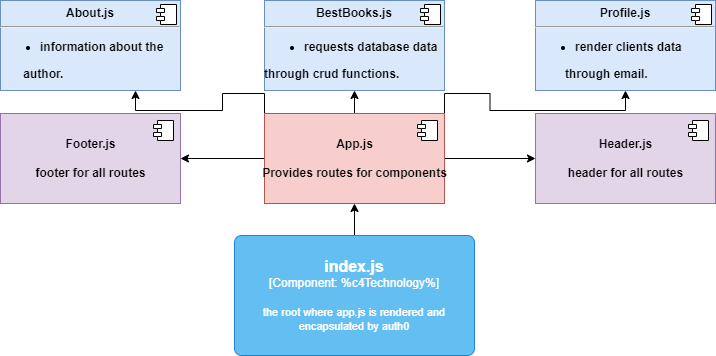

The diagram above was exported from draw.io. Its source (the exported page's mxGraphModel, read from the mxfile embedded in the PNG):
<mxGraphModel dx="1038" dy="489" grid="0" gridSize="10" guides="1" tooltips="1" connect="1" arrows="1" fold="1" page="1" pageScale="1" pageWidth="827" pageHeight="1169" math="0" shadow="0">
  <root>
    <mxCell id="0" />
    <mxCell id="1" parent="0" />
    <mxCell id="v7zWBF9Ps8MRH0_UiLNq-15" style="edgeStyle=orthogonalEdgeStyle;rounded=0;orthogonalLoop=1;jettySize=auto;html=1;exitX=0.5;exitY=0;exitDx=0;exitDy=0;exitPerimeter=0;entryX=0.5;entryY=1;entryDx=0;entryDy=0;" edge="1" parent="1" source="v7zWBF9Ps8MRH0_UiLNq-1" target="v7zWBF9Ps8MRH0_UiLNq-3">
      <mxGeometry relative="1" as="geometry" />
    </mxCell>
    <object placeholders="1" c4Name="index.js" c4Type="Component" c4Description="the root where app.js is rendered and encapsulated by auth0" label="&lt;font style=&quot;font-size: 16px&quot;&gt;&lt;b&gt;%c4Name%&lt;/b&gt;&lt;/font&gt;&lt;div&gt;[%c4Type%: %c4Technology%]&lt;/div&gt;&lt;br&gt;&lt;div&gt;&lt;font style=&quot;font-size: 11px&quot;&gt;%c4Description%&lt;/font&gt;&lt;/div&gt;" id="v7zWBF9Ps8MRH0_UiLNq-1">
      <mxCell style="rounded=1;whiteSpace=wrap;html=1;labelBackgroundColor=none;fillColor=#63BEF2;fontColor=#ffffff;align=center;arcSize=6;strokeColor=#2086C9;metaEdit=1;resizable=0;points=[[0.25,0,0],[0.5,0,0],[0.75,0,0],[1,0.25,0],[1,0.5,0],[1,0.75,0],[0.75,1,0],[0.5,1,0],[0.25,1,0],[0,0.75,0],[0,0.5,0],[0,0.25,0]];" vertex="1" parent="1">
        <mxGeometry x="284" y="513" width="240" height="120" as="geometry" />
      </mxCell>
    </object>
    <mxCell id="v7zWBF9Ps8MRH0_UiLNq-16" style="edgeStyle=orthogonalEdgeStyle;rounded=0;orthogonalLoop=1;jettySize=auto;html=1;" edge="1" parent="1" source="v7zWBF9Ps8MRH0_UiLNq-3" target="v7zWBF9Ps8MRH0_UiLNq-11">
      <mxGeometry relative="1" as="geometry" />
    </mxCell>
    <mxCell id="v7zWBF9Ps8MRH0_UiLNq-17" style="edgeStyle=orthogonalEdgeStyle;rounded=0;orthogonalLoop=1;jettySize=auto;html=1;entryX=1;entryY=0.5;entryDx=0;entryDy=0;" edge="1" parent="1" source="v7zWBF9Ps8MRH0_UiLNq-3" target="v7zWBF9Ps8MRH0_UiLNq-13">
      <mxGeometry relative="1" as="geometry" />
    </mxCell>
    <mxCell id="v7zWBF9Ps8MRH0_UiLNq-18" style="edgeStyle=orthogonalEdgeStyle;rounded=0;orthogonalLoop=1;jettySize=auto;html=1;exitX=0.5;exitY=0;exitDx=0;exitDy=0;entryX=0.5;entryY=1;entryDx=0;entryDy=0;" edge="1" parent="1" source="v7zWBF9Ps8MRH0_UiLNq-3" target="v7zWBF9Ps8MRH0_UiLNq-5">
      <mxGeometry relative="1" as="geometry" />
    </mxCell>
    <mxCell id="v7zWBF9Ps8MRH0_UiLNq-19" style="edgeStyle=orthogonalEdgeStyle;rounded=0;orthogonalLoop=1;jettySize=auto;html=1;exitX=0;exitY=0;exitDx=0;exitDy=0;entryX=0.75;entryY=1;entryDx=0;entryDy=0;" edge="1" parent="1" source="v7zWBF9Ps8MRH0_UiLNq-3" target="v7zWBF9Ps8MRH0_UiLNq-7">
      <mxGeometry relative="1" as="geometry" />
    </mxCell>
    <mxCell id="v7zWBF9Ps8MRH0_UiLNq-20" style="edgeStyle=orthogonalEdgeStyle;rounded=0;orthogonalLoop=1;jettySize=auto;html=1;exitX=1;exitY=0;exitDx=0;exitDy=0;entryX=0.5;entryY=1;entryDx=0;entryDy=0;" edge="1" parent="1" source="v7zWBF9Ps8MRH0_UiLNq-3" target="v7zWBF9Ps8MRH0_UiLNq-9">
      <mxGeometry relative="1" as="geometry" />
    </mxCell>
    <mxCell id="v7zWBF9Ps8MRH0_UiLNq-3" value="&lt;b&gt;App.js&lt;br&gt;&lt;br&gt;Provides routes for components&lt;/b&gt;" style="html=1;dropTarget=0;fillColor=#f8cecc;strokeColor=#b85450;" vertex="1" parent="1">
      <mxGeometry x="314" y="391" width="180" height="90" as="geometry" />
    </mxCell>
    <mxCell id="v7zWBF9Ps8MRH0_UiLNq-4" value="" style="shape=module;jettyWidth=8;jettyHeight=4;" vertex="1" parent="v7zWBF9Ps8MRH0_UiLNq-3">
      <mxGeometry x="1" width="20" height="20" relative="1" as="geometry">
        <mxPoint x="-27" y="7" as="offset" />
      </mxGeometry>
    </mxCell>
    <mxCell id="v7zWBF9Ps8MRH0_UiLNq-5" value="&lt;p style=&quot;margin:0px;margin-top:6px;text-align:center;&quot;&gt;&lt;span&gt;BestBooks.js&lt;/span&gt;&lt;/p&gt;&lt;hr&gt;&lt;p style=&quot;margin:0px;margin-left:8px;&quot;&gt;&lt;/p&gt;&lt;ul&gt;&lt;li&gt;requests database data&amp;nbsp;&lt;/li&gt;&lt;/ul&gt;&lt;span style=&quot;background-color: initial;&quot;&gt;through crud functions.&lt;/span&gt;&lt;br&gt;&lt;p&gt;&lt;/p&gt;&lt;p style=&quot;margin:0px;margin-left:8px;&quot;&gt;&lt;span style=&quot;background-color: initial;&quot;&gt;&lt;br&gt;&lt;/span&gt;&lt;/p&gt;&lt;p style=&quot;margin:0px;margin-left:8px;&quot;&gt;&lt;br&gt;&lt;/p&gt;" style="align=left;overflow=fill;html=1;dropTarget=0;fontStyle=1;fillColor=#dae8fc;strokeColor=#6c8ebf;" vertex="1" parent="1">
      <mxGeometry x="314" y="278" width="180" height="90" as="geometry" />
    </mxCell>
    <mxCell id="v7zWBF9Ps8MRH0_UiLNq-6" value="" style="shape=component;jettyWidth=8;jettyHeight=4;" vertex="1" parent="v7zWBF9Ps8MRH0_UiLNq-5">
      <mxGeometry x="1" width="20" height="20" relative="1" as="geometry">
        <mxPoint x="-24" y="4" as="offset" />
      </mxGeometry>
    </mxCell>
    <mxCell id="v7zWBF9Ps8MRH0_UiLNq-7" value="&lt;p style=&quot;margin:0px;margin-top:6px;text-align:center;&quot;&gt;About.js&lt;/p&gt;&lt;hr&gt;&lt;p style=&quot;margin:0px;margin-left:8px;&quot;&gt;&lt;/p&gt;&lt;ul&gt;&lt;li&gt;information about the&amp;nbsp;&lt;/li&gt;&lt;/ul&gt;&amp;nbsp; &amp;nbsp; &amp;nbsp; &amp;nbsp;author.&lt;br&gt;&lt;br&gt;&lt;p&gt;&lt;/p&gt;&lt;p style=&quot;margin:0px;margin-left:8px;&quot;&gt;&lt;span style=&quot;background-color: initial;&quot;&gt;&lt;br&gt;&lt;/span&gt;&lt;/p&gt;&lt;p style=&quot;margin:0px;margin-left:8px;&quot;&gt;&lt;br&gt;&lt;/p&gt;" style="align=left;overflow=fill;html=1;dropTarget=0;fontStyle=1;fillColor=#dae8fc;strokeColor=#6c8ebf;" vertex="1" parent="1">
      <mxGeometry x="50" y="278" width="180" height="90" as="geometry" />
    </mxCell>
    <mxCell id="v7zWBF9Ps8MRH0_UiLNq-8" value="" style="shape=component;jettyWidth=8;jettyHeight=4;" vertex="1" parent="v7zWBF9Ps8MRH0_UiLNq-7">
      <mxGeometry x="1" width="20" height="20" relative="1" as="geometry">
        <mxPoint x="-24" y="4" as="offset" />
      </mxGeometry>
    </mxCell>
    <mxCell id="v7zWBF9Ps8MRH0_UiLNq-9" value="&lt;p style=&quot;margin:0px;margin-top:6px;text-align:center;&quot;&gt;&lt;span&gt;Profile.js&lt;/span&gt;&lt;/p&gt;&lt;hr&gt;&lt;p style=&quot;margin:0px;margin-left:8px;&quot;&gt;&lt;/p&gt;&lt;ul&gt;&lt;li&gt;render clients data&amp;nbsp;&lt;/li&gt;&lt;/ul&gt;&amp;nbsp; &amp;nbsp; &amp;nbsp; &amp;nbsp; &amp;nbsp;through email.&amp;nbsp;&lt;br&gt;&lt;br&gt;&lt;p&gt;&lt;/p&gt;&lt;p style=&quot;margin:0px;margin-left:8px;&quot;&gt;&lt;span style=&quot;background-color: initial;&quot;&gt;&lt;br&gt;&lt;/span&gt;&lt;/p&gt;&lt;p style=&quot;margin:0px;margin-left:8px;&quot;&gt;&lt;br&gt;&lt;/p&gt;" style="align=left;overflow=fill;html=1;dropTarget=0;fontStyle=1;fillColor=#dae8fc;strokeColor=#6c8ebf;" vertex="1" parent="1">
      <mxGeometry x="585" y="278" width="180" height="90" as="geometry" />
    </mxCell>
    <mxCell id="v7zWBF9Ps8MRH0_UiLNq-10" value="" style="shape=component;jettyWidth=8;jettyHeight=4;" vertex="1" parent="v7zWBF9Ps8MRH0_UiLNq-9">
      <mxGeometry x="1" width="20" height="20" relative="1" as="geometry">
        <mxPoint x="-24" y="4" as="offset" />
      </mxGeometry>
    </mxCell>
    <mxCell id="v7zWBF9Ps8MRH0_UiLNq-11" value="&lt;b&gt;Header.js&lt;br&gt;&lt;br&gt;header for all routes&lt;br&gt;&lt;/b&gt;" style="html=1;dropTarget=0;fillColor=#e1d5e7;strokeColor=#9673a6;" vertex="1" parent="1">
      <mxGeometry x="585" y="391" width="180" height="90" as="geometry" />
    </mxCell>
    <mxCell id="v7zWBF9Ps8MRH0_UiLNq-12" value="" style="shape=module;jettyWidth=8;jettyHeight=4;" vertex="1" parent="v7zWBF9Ps8MRH0_UiLNq-11">
      <mxGeometry x="1" width="20" height="20" relative="1" as="geometry">
        <mxPoint x="-27" y="7" as="offset" />
      </mxGeometry>
    </mxCell>
    <mxCell id="v7zWBF9Ps8MRH0_UiLNq-13" value="&lt;b&gt;Footer.js&lt;br&gt;&lt;br&gt;footer for all routes&lt;/b&gt;" style="html=1;dropTarget=0;fillColor=#e1d5e7;strokeColor=#9673a6;" vertex="1" parent="1">
      <mxGeometry x="50" y="391" width="180" height="90" as="geometry" />
    </mxCell>
    <mxCell id="v7zWBF9Ps8MRH0_UiLNq-14" value="" style="shape=module;jettyWidth=8;jettyHeight=4;" vertex="1" parent="v7zWBF9Ps8MRH0_UiLNq-13">
      <mxGeometry x="1" width="20" height="20" relative="1" as="geometry">
        <mxPoint x="-27" y="7" as="offset" />
      </mxGeometry>
    </mxCell>
  </root>
</mxGraphModel>